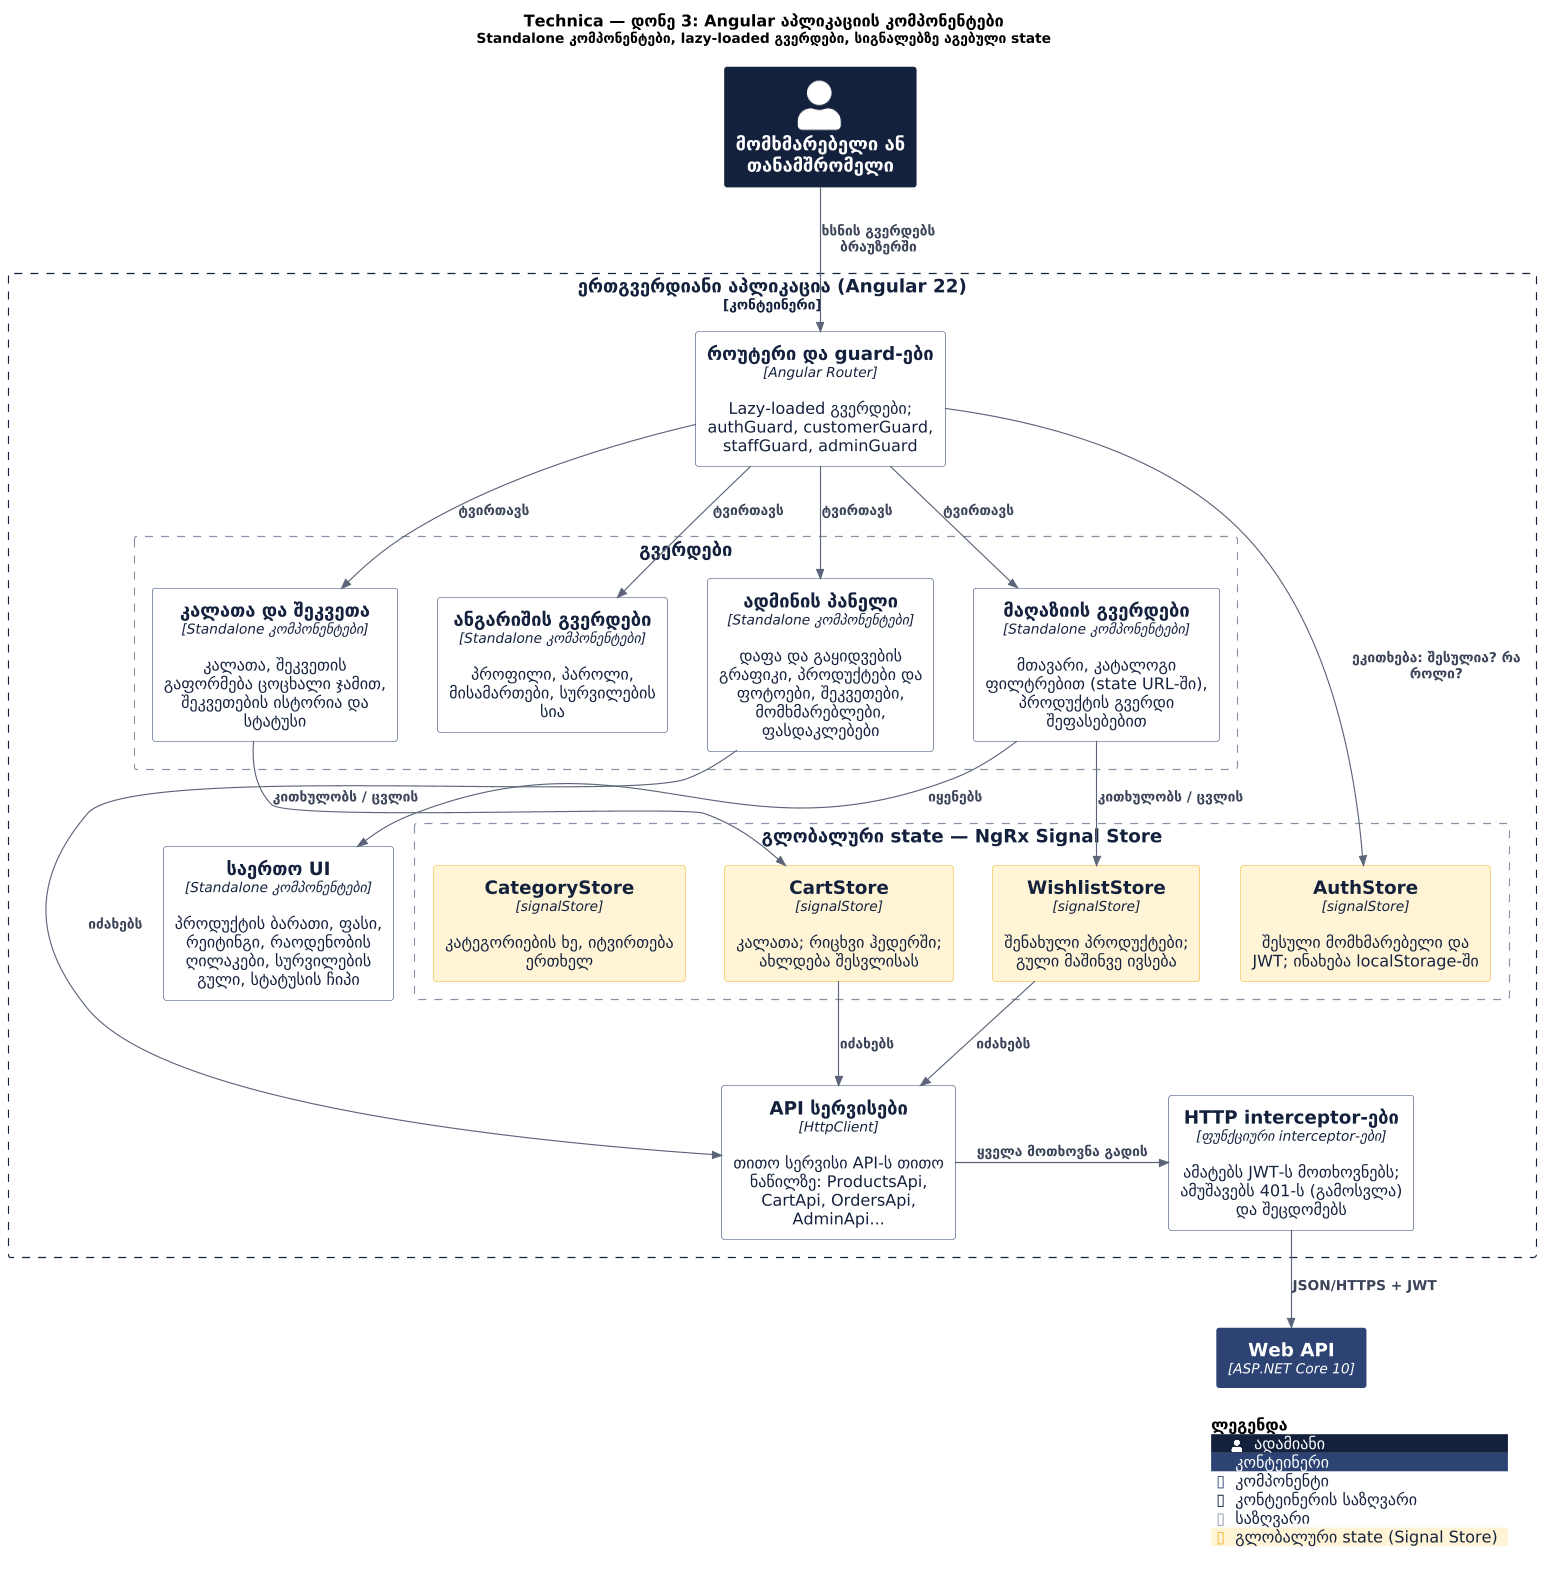

The diagram above was rendered by PlantUML. Its source (embedded in the PNG):
@startuml c4-3-components-spa.ka
skinparamlocked dpi 110
!include <C4/C4_Component>
!include onestep-theme.ka.puml
' Georgian version of c4-3-components-spa.puml, for the Georgian presentation. Class names stay in English: they are code.

title Technica — დონე 3: Angular აპლიკაციის კომპონენტები\n<size:12>Standalone კომპონენტები, lazy-loaded გვერდები, სიგნალებზე აგებული state</size>

Person(user, "მომხმარებელი ან თანამშრომელი")
Container(api, "Web API", "ASP.NET Core 10")

Container_Boundary(spa, "ერთგვერდიანი აპლიკაცია (Angular 22)") {
  Component(router, "როუტერი და guard-ები", "Angular Router", "Lazy-loaded გვერდები; authGuard, customerGuard, staffGuard, adminGuard")

  Boundary(pages, "გვერდები") {
    Component(shopPages, "მაღაზიის გვერდები", "Standalone კომპონენტები", "მთავარი, კატალოგი ფილტრებით (state URL-ში), პროდუქტის გვერდი შეფასებებით")
    Component(checkoutPages, "კალათა და შეკვეთა", "Standalone კომპონენტები", "კალათა, შეკვეთის გაფორმება ცოცხალი ჯამით, შეკვეთების ისტორია და სტატუსი")
    Component(accountPages, "ანგარიშის გვერდები", "Standalone კომპონენტები", "პროფილი, პაროლი, მისამართები, სურვილების სია")
    Component(adminPages, "ადმინის პანელი", "Standalone კომპონენტები", "დაფა და გაყიდვების გრაფიკი, პროდუქტები და ფოტოები, შეკვეთები, მომხმარებლები, ფასდაკლებები")
  }

  Boundary(state, "გლობალური state — NgRx Signal Store") {
    Component(authStore, "AuthStore", "signalStore", "შესული მომხმარებელი და JWT; ინახება localStorage-ში", $tags="store")
    Component(cartStore, "CartStore", "signalStore", "კალათა; რიცხვი ჰედერში; ახლდება შესვლისას", $tags="store")
    Component(wishlistStore, "WishlistStore", "signalStore", "შენახული პროდუქტები; გული მაშინვე ივსება", $tags="store")
    Component(categoryStore, "CategoryStore", "signalStore", "კატეგორიების ხე, იტვირთება ერთხელ", $tags="store")
  }

  Component(apiServices, "API სერვისები", "HttpClient", "თითო სერვისი API-ს თითო ნაწილზე: ProductsApi, CartApi, OrdersApi, AdminApi...")
  Component(interceptors, "HTTP interceptor-ები", "ფუნქციური interceptor-ები", "ამატებს JWT-ს მოთხოვნებს; ამუშავებს 401-ს (გამოსვლა) და შეცდომებს")
  Component(shared, "საერთო UI", "Standalone კომპონენტები", "პროდუქტის ბარათი, ფასი, რეიტინგი, რაოდენობის ღილაკები, სურვილების გული, სტატუსის ჩიპი")
}

Rel_Down(user, router, "ხსნის გვერდებს ბრაუზერში")
Rel_Down(router, shopPages, "ტვირთავს")
Rel_Down(router, checkoutPages, "ტვირთავს")
Rel_Down(router, accountPages, "ტვირთავს")
Rel_Down(router, adminPages, "ტვირთავს")
Rel(shopPages, shared, "იყენებს")
Rel(checkoutPages, cartStore, "კითხულობს / ცვლის")
Rel(shopPages, wishlistStore, "კითხულობს / ცვლის")
Rel(router, authStore, "ეკითხება: შესულია? რა როლი?")
Rel_Down(cartStore, apiServices, "იძახებს")
Rel_Down(wishlistStore, apiServices, "იძახებს")
Rel_Down(adminPages, apiServices, "იძახებს")
Rel_Right(apiServices, interceptors, "ყველა მოთხოვნა გადის")
Rel_Down(interceptors, api, "JSON/HTTPS + JWT")

SHOW_LEGEND()
@enduml